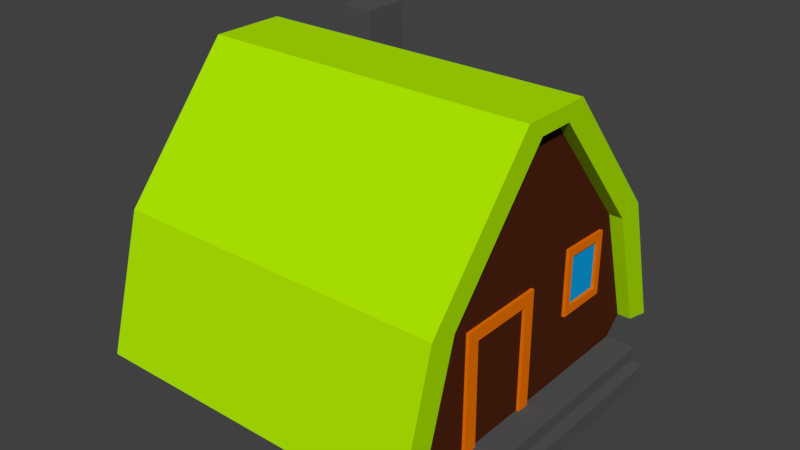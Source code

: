 # Source: HouseTypeA.blend  (saved by Blender 2.79.0; exported with 4.5.12 LTS)
import bpy
from mathutils import Matrix  # noqa: F401  (used for matrix-valued properties, if any)

bpy.ops.wm.read_factory_settings(use_empty=True)
scene = bpy.context.scene
scene.name = 'Scene'

# ---- collections
col_collection_1 = bpy.data.collections.new('Collection 1'); scene.collection.children.link(col_collection_1)

# ---- materials (node trees are filled in below, after node groups)
mat_base = bpy.data.materials.new('Base')
mat_base.alpha_threshold = 0.0
mat_base.use_transparent_shadow = False
mat_base.diffuse_color = (0.07819, 0.01764, 0.006049, 1.0)
mat_base.specular_color = (1.0, 0.2777, 0.004216)
mat_base.roughness = 0.5
mat_base.specular_intensity = 0.0
mat_woodenframe = bpy.data.materials.new('WoodenFrame')
mat_woodenframe.alpha_threshold = 0.0
mat_woodenframe.use_transparent_shadow = False
mat_woodenframe.diffuse_color = (0.8963, 0.182, 0.0, 1.0)
mat_woodenframe.specular_color = (1.0, 0.4627, 0.01519)
mat_woodenframe.roughness = 0.5
mat_woodenframe.specular_intensity = 0.1719
mat_thatchroof = bpy.data.materials.new('ThatchRoof')
mat_thatchroof.alpha_threshold = 0.0
mat_thatchroof.use_transparent_shadow = False
mat_thatchroof.diffuse_color = (0.4226, 0.8, 0.0, 1.0)
mat_thatchroof.roughness = 0.5
mat_stone = bpy.data.materials.new('Stone')
mat_stone.alpha_threshold = 0.0
mat_stone.use_transparent_shadow = False
mat_stone.diffuse_color = (0.09084, 0.09084, 0.09084, 1.0)
mat_stone.roughness = 0.5
mat_glass = bpy.data.materials.new('Glass')
mat_glass.alpha_threshold = 0.0
mat_glass.use_transparent_shadow = False
mat_glass.diffuse_color = (0.004391, 0.3763, 0.7991, 1.0)
mat_glass.roughness = 0.5

# ---- material node trees

# ---- world
world_world = bpy.data.worlds.new('World'); scene.world = world_world
world_world.color = (0.05088, 0.05088, 0.05088)
world_world.use_sun_shadow = False
world_world.sun_shadow_jitter_overblur = 0.0
world_world.cycles.sampling_method = 'MANUAL'

# ---- meshes
me_cylinder = bpy.data.meshes.new('Cylinder')
me_cylinder.from_pydata([(0.3912, 0.4933, 0.4825), (0.4823, 0.4245, 0.4825), (0.4823, -0.4245, 0.4825), (0.3912, -0.4933, 0.4825), (-0.3698, -0.05783, 0.4825), (-0.3698, 0.05783, 0.4825), (0.01432, -0.3809, 0.4825), (0.01432, 0.3809, 0.4825), (0.4423, 0.4369, 0.4825), (0.4423, -0.4369, 0.4825), (-0.003028, -0.4648, 0.5242), (0.4128, -0.5819, 0.5242), (-0.4189, 0.1151, 0.5242), (-0.4189, -0.1151, 0.5242), (-0.003028, 0.4648, 0.5242), (0.4128, 0.5819, 0.5242), (0.01432, -0.3809, 0.5242), (0.3912, -0.4933, 0.5242), (-0.3698, 0.05783, 0.5242), (-0.3698, -0.05783, 0.5242), (0.01432, 0.3809, 0.5242), (0.3912, 0.4933, 0.5242), (0.3912, 0.4933, -0.4825), (0.4823, 0.4245, -0.4825), (0.4823, -0.4245, -0.4825), (0.3912, -0.4933, -0.4825), (-0.3698, -0.05783, -0.4825), (-0.3698, 0.05783, -0.4825), (0.01432, -0.3809, -0.4825), (0.01432, 0.3809, -0.4825), (0.4423, 0.4369, -0.4825), (0.4423, -0.4369, -0.4825), (0.5315, -0.4245, -0.4825), (0.5315, 0.4245, -0.4825), (-0.003028, -0.4648, -0.5242), (0.4128, -0.5819, -0.5242), (-0.4189, 0.1151, -0.5242), (-0.4189, -0.1151, -0.5242), (-0.003028, 0.4648, -0.5242), (0.4128, 0.5819, -0.5242), (0.01432, -0.3809, -0.5242), (0.3912, -0.4933, -0.5242), (-0.3698, 0.05783, -0.5242), (-0.3698, -0.05783, -0.5242), (0.01432, 0.3809, -0.5242), (0.3912, 0.4933, -0.5242), (-0.003028, 0.4648, -0.2862), (0.2428, 0.3345, 0.4825), (-0.1508, 0.3405, -0.3975), (-0.1508, 0.3405, -0.2862), (0.04159, 0.3345, 0.4825), (-0.2601, 0.2486, -0.5242), (-0.2601, 0.2486, -0.3975), (-0.2601, 0.2486, -0.2862), (-0.2168, 0.3864, -0.2862), (-0.2168, 0.3864, -0.3975), (-0.273, 0.2551, -0.3975), (-0.273, 0.2551, -0.2862), (-0.2978, 0.4111, -0.2862), (-0.2978, 0.4111, -0.3975), (-0.2825, 0.2691, -0.3975), (-0.2825, 0.2691, -0.2862), (-0.3521, 0.4049, -0.2862), (-0.3521, 0.4049, -0.3975), (-0.4489, 0.4034, -0.2862), (-0.4489, 0.4034, -0.3975), (-0.4465, 0.2605, -0.3975), (-0.4465, 0.2605, -0.2862), (0.4423, -5.96e-08, 0.4825), (0.07873, -4.1e-08, 0.4825), (0.4423, -0.03854, 0.4825), (0.4423, -0.2367, 0.4825), (0.4423, -0.2821, 0.4825), (0.07873, -0.2783, 0.4825), (0.1164, -4.376e-08, 0.4825), (0.1164, -0.03621, 0.4825), (0.1164, -0.2394, 0.4825), (0.4423, -0.03854, 0.4919), (0.4423, -5.96e-08, 0.4919), (0.07873, -4.1e-08, 0.4919), (0.1164, -0.03621, 0.4919), (0.4423, -0.2821, 0.4919), (0.4423, -0.2367, 0.4919), (0.07873, -0.2783, 0.4919), (0.1164, -0.2394, 0.4919), (0.4823, 0.4245, 0.5755), (0.4823, -0.4245, 0.5755), (0.4423, -0.4369, 0.5755), (0.4423, 0.4369, 0.5755), (0.4823, 0.4245, 0.6124), (0.5315, 0.4245, 0.6124), (0.5315, -0.4245, 0.6124), (0.4823, -0.4245, 0.6124), (0.4423, 0.4368, 0.4825), (0.03407, 0.1629, 0.4825), (0.2418, 0.1629, 0.4825), (0.0659, 0.313, 0.4825), (0.06088, 0.1844, 0.4825), (0.2161, 0.1843, 0.4825), (0.2175, 0.313, 0.4825), (0.04159, 0.3345, 0.4923), (0.03407, 0.1629, 0.4923), (0.2418, 0.1629, 0.4923), (0.2428, 0.3345, 0.4923), (0.0659, 0.313, 0.4923), (0.06088, 0.1844, 0.4923), (0.2161, 0.1843, 0.4923), (0.2175, 0.313, 0.4923), (0.5069, 0.4245, -0.4825), (0.5069, -0.4245, -0.4825), (0.4167, 0.4651, -0.4825), (0.4623, -0.4307, -0.4825), (0.2027, -0.4371, -0.4825), (-0.3698, 0.0, -0.4825), (-0.1777, -0.2193, -0.4825), (0.2027, 0.4371, -0.4825), (0.4623, 0.4307, -0.4825), (0.4167, -0.4651, -0.4825), (-0.1777, 0.2193, -0.4825), (0.5315, -5.96e-08, -0.4825), (0.4423, 0.3172, -0.4825), (-0.4035, 0.128, -0.5242), (-0.2873, 0.1272, -0.5242), (0.4423, 0.2998, -0.4825), (-0.087, 0.2956, -0.4825), (0.4423, 0.1486, -0.4825), (-0.2418, 0.1654, -0.4825), (0.4423, 0.1312, -0.4825), (0.04135, 0.2797, -0.4825), (0.04114, 0.09224, -0.4825), (0.2073, 0.2807, -0.4825), (0.2063, 0.08909, -0.4825), (0.05714, 0.1093, -0.4825), (0.05737, 0.2623, -0.4825), (0.1911, 0.2627, -0.4825), (0.1905, 0.1074, -0.4825), (0.04135, 0.2797, -0.4878), (0.04114, 0.09224, -0.4878), (0.2063, 0.08909, -0.4878), (0.2073, 0.2807, -0.4878), (0.05714, 0.1093, -0.4878), (0.05737, 0.2623, -0.4878), (0.1911, 0.2627, -0.4878), (0.1905, 0.1074, -0.4878), (0.4423, -0.09484, -0.4825), (0.4423, -0.1219, -0.4825), (-0.2904, -0.1246, -0.4825), (0.4423, -0.3055, -0.4825), (-0.07919, -0.3022, -0.4825), (0.4423, -0.3265, -0.4825), (0.03799, -0.103, -0.4825), (0.03967, -0.303, -0.4825), (0.2044, -0.1024, -0.4825), (0.2044, -0.3041, -0.4825), (0.05473, -0.2868, -0.4825), (0.05363, -0.1186, -0.4825), (0.1903, -0.1183, -0.4825), (0.1905, -0.2874, -0.4825), (0.03799, -0.103, -0.4908), (0.03967, -0.303, -0.4908), (0.2044, -0.3041, -0.4908), (0.2044, -0.1024, -0.4908), (0.05473, -0.2868, -0.4908), (0.05363, -0.1186, -0.4908), (0.1903, -0.1183, -0.4908), (0.1905, -0.2874, -0.4908)], [], [(68, 74, 69, 79, 78), (7, 0, 21, 20), (3, 6, 16, 17), (3, 25, 117, 31, 9), (4, 5, 18, 19), (6, 4, 19, 16), (24, 2, 86, 87, 9, 31, 111), (0, 8, 30, 110, 22), (25, 3, 17, 11, 35, 41), (22, 45, 39, 15, 21, 0), (29, 44, 45, 22, 115), (25, 41, 40, 28, 112), (37, 34, 10, 13), (26, 43, 42, 27, 113), (28, 40, 43, 26, 114), (8, 93, 68, 70, 71, 72, 9, 87, 88), (1, 23, 116, 30, 8, 88, 85), (69, 73, 83, 79), (33, 90, 91, 32, 119), (32, 91, 92, 86, 2, 24, 109), (33, 108, 23, 1, 85, 89, 90), (16, 19, 18, 20, 21, 15, 14, 12, 13, 10, 11, 17), (27, 42, 122, 44, 29, 118), (5, 7, 20, 18), (14, 46, 49, 53, 52, 51, 121, 36, 12), (47, 95, 74, 68, 93, 0, 7, 50), (15, 39, 38, 46, 14), (38, 51, 52, 48, 49, 46), (56, 57, 61, 60), (52, 53, 57, 56), (49, 48, 55, 54), (54, 58, 62, 64, 67, 61, 57, 53, 49), (56, 60, 66, 65, 63, 59, 55, 48, 52), (54, 55, 59, 58), (58, 59, 63, 62), (67, 64, 65, 66), (62, 63, 65, 64), (1, 2, 86, 92, 89, 85), (71, 76, 84, 82), (75, 76, 71, 70), (75, 70, 77, 80), (61, 67, 66, 60), (36, 37, 13, 12), (79, 83, 81, 82, 84, 80, 77, 78), (5, 4, 6, 3, 9, 72, 73, 69, 74, 95, 94, 50, 7), (70, 68, 78, 77), (76, 75, 80, 84), (72, 71, 82, 81), (89, 92, 91, 90), (87, 86, 85, 88), (2, 1, 85, 86), (35, 11, 10, 34), (72, 81, 83, 73), (96, 99, 107, 104), (94, 95, 102, 101), (98, 99, 96, 97), (47, 50, 100, 103), (98, 106, 107, 99), (107, 103, 100, 101, 102, 106, 105, 104), (106, 102, 103, 107), (96, 104, 105, 97), (94, 101, 100, 50), (47, 103, 102, 95), (98, 97, 105, 106), (34, 37, 36, 121, 51, 38, 39, 45, 44, 122, 42, 43, 40, 41, 35), (30, 23, 33, 32, 24, 31, 149, 147, 145, 144, 127, 125, 123, 120), (124, 128, 129, 126), (143, 138, 137, 140), (130, 139, 136, 128), (134, 133, 141, 142), (134, 142, 143, 135), (141, 136, 139, 142), (133, 134, 135, 132), (131, 129, 137, 138), (136, 141, 140, 137), (132, 135, 143, 140), (130, 131, 138, 139), (138, 143, 142, 139), (131, 129, 137, 138), (136, 137, 129, 128), (139, 136, 128, 130), (130, 131, 138, 139), (133, 132, 140, 141), (144, 145, 147, 149, 31, 25, 28, 148, 151, 153, 152, 150, 146, 26, 27, 126, 129, 131, 130, 128, 124, 29, 22, 30, 120, 123, 125, 127), (146, 150, 151, 148), (155, 156, 157, 154), (164, 163, 158, 161), (150, 158, 159, 151), (153, 151, 159, 160), (155, 154, 162, 163), (162, 159, 158, 163), (152, 153, 160, 161), (156, 155, 163, 164), (154, 157, 165, 162), (156, 164, 165, 157), (152, 161, 158, 150), (165, 164, 161, 160), (165, 160, 159, 162)])
me_cylinder.polygons.foreach_set('material_index', [1, 2, 2, 0, 2, 2, 3, 0, 2, 2, 2, 2, 2, 2, 2, 3, 3, 1, 3, 3, 3, 2, 2, 2, 2, 0, 2, 2, 3, 3, 3, 3, 3, 3, 3, 3, 3, 3, 1, 0, 1, 3, 2, 1, 0, 0, 1, 0, 3, 3, 0, 2, 1, 1, 1, 4, 1, 1, 1, 1, 1, 1, 1, 1, 2, 3, 0, 1, 0, 1, 1, 1, 4, 0, 1, 1, 0, 1, 1, 1, 1, 1, 1, 0, 0, 4, 1, 1, 1, 1, 1, 1, 1, 1, 1, 1, 1, 1])
me_cylinder.materials.append(mat_base)
me_cylinder.materials.append(mat_woodenframe)
me_cylinder.materials.append(mat_thatchroof)
me_cylinder.materials.append(mat_stone)
me_cylinder.materials.append(mat_glass)
me_cylinder.use_remesh_preserve_volume = False
me_cylinder.use_remesh_preserve_attributes = False
me_cylinder.use_mirror_vertex_groups = False
me_cylinder.update()

# ---- objects
ob_cylinder = bpy.data.objects.new('Cylinder', me_cylinder)

# ---- transforms, parenting, visibility, modifiers, constraints
ob_cylinder.location = (0.0, 0.0, 0.0)
ob_cylinder.rotation_euler = (0.0, 1.571, 0.0)
ob_cylinder.lineart.crease_threshold = 0.0

# ---- collection membership
col_collection_1.objects.link(ob_cylinder)

# ---- scene / render settings (as saved in the file)
scene.frame_start = 1; scene.frame_end = 250; scene.frame_set(1)
scene.render.engine = 'BLENDER_EEVEE_NEXT'
scene.render.resolution_percentage = 50
scene.render.dither_intensity = 0.0
scene.cycles.use_denoising = False
scene.cycles.samples = 128
scene.cycles.sampling_pattern = 'TABULATED_SOBOL'
scene.cycles.use_adaptive_sampling = False
scene.cycles.use_light_tree = False
scene.cycles.blur_glossy = 0.0
scene.cycles.sample_clamp_indirect = 0.0
scene.view_settings.view_transform = 'Standard'
bpy.context.view_layer.update()

# ---- added for rendering (the .blend has no active camera and no usable light): camera, sun
cam_auto = bpy.data.cameras.new('AutoCamera')
cam_auto.lens = 50.0
cam_auto.sensor_width = 36.0
cam_auto.clip_end = 1000.0
ob_auto_camera = bpy.data.objects.new('AutoCamera', cam_auto)
scene.collection.objects.link(ob_auto_camera)
ob_auto_camera.location = (1.80143, -2.10879, 1.36455)
ob_auto_camera.rotation_euler = (1.09748, -7.21219e-08, 0.694738)
scene.camera = ob_auto_camera
light_auto_sun = bpy.data.lights.new('AutoSun', 'SUN')
light_auto_sun.energy = 3.0
light_auto_sun.angle = 0.0523599
ob_auto_sun = bpy.data.objects.new('AutoSun', light_auto_sun)
scene.collection.objects.link(ob_auto_sun)
ob_auto_sun.rotation_euler = (0.872665, 0.174533, 0.523599)
bpy.context.view_layer.update()
